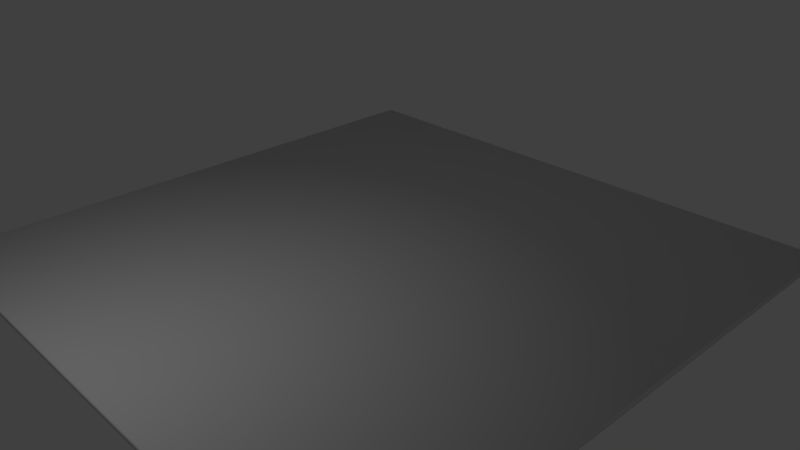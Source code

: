 # Source: ceiling.blend  (saved by Blender 2.76.0; exported with 4.5.12 LTS)
import bpy
from mathutils import Matrix  # noqa: F401  (used for matrix-valued properties, if any)

bpy.ops.wm.read_factory_settings(use_empty=True)
scene = bpy.context.scene
scene.name = 'Scene'

# ---- collections
col_collection_1 = bpy.data.collections.new('Collection 1'); scene.collection.children.link(col_collection_1)

# ---- world
world_world = bpy.data.worlds.new('World'); scene.world = world_world
world_world.color = (0.05088, 0.05088, 0.05088)
world_world.use_sun_shadow = False
world_world.sun_shadow_jitter_overblur = 0.0
world_world.cycles.sampling_method = 'MANUAL'
world_world.cycles.sample_map_resolution = 256

# ---- cameras
cam_camera = bpy.data.cameras.new('Camera')
cam_camera.clip_end = 100.0
cam_camera.lens = 35.0
cam_camera.sensor_width = 32.0
cam_camera.sensor_height = 18.0
cam_camera.ortho_scale = 7.314
cam_camera.dof.focus_distance = 0.0
cam_camera.dof.aperture_fstop = 128.0

# ---- lights
light_lamp = bpy.data.lights.new('Lamp', 'POINT')
light_lamp.transmission_factor = 0.0
light_lamp.cutoff_distance = 30.0
light_lamp.energy = 100.0
light_lamp.shadow_buffer_clip_start = 1.001
light_lamp.shadow_soft_size = 0.1
light_lamp.shadow_maximum_resolution = 0.006
light_lamp.use_absolute_resolution = True
light_lamp.cycles.use_multiple_importance_sampling = False

# ---- meshes
me_plane = bpy.data.meshes.new('Plane')
me_plane.from_pydata([(-4.0, -4.0, 0.0), (4.0, -4.0, 0.0), (-4.0, 4.0, 0.0), (4.0, 4.0, 0.0), (-4.0, 4.0, -0.1), (-4.0, -4.0, -0.1), (4.0, -4.0, -0.1), (4.0, 4.0, -0.1)], [], [(0, 1, 3, 2), (5, 4, 7, 6), (1, 6, 7, 3), (2, 4, 5, 0), (3, 7, 4, 2), (0, 5, 6, 1)])
me_plane.polygons.foreach_set('use_smooth', [True] * 6)
me_plane.use_remesh_preserve_volume = False
me_plane.use_remesh_preserve_attributes = False
me_plane.use_mirror_vertex_groups = False
me_plane.update()

# ---- objects
ob_plane = bpy.data.objects.new('Plane', me_plane)
ob_lamp = bpy.data.objects.new('Lamp', light_lamp)
ob_camera = bpy.data.objects.new('Camera', cam_camera)

# ---- transforms, parenting, visibility, modifiers, constraints
ob_plane.location = (0.0, 0.0, 0.0)
ob_plane.lineart.crease_threshold = 0.0
ob_lamp.location = (-0.1338, -5.883, 4.299)
ob_lamp.rotation_euler = (0.6503, 0.05522, 1.866)
ob_lamp.lock_rotations_4d = False
ob_lamp.empty_display_type = 'ARROWS'
ob_lamp.color = (0.0, 0.0, 0.0, 0.0)
ob_lamp.lineart.crease_threshold = 0.0
ob_camera.location = (7.481, -6.508, 5.344)
ob_camera.rotation_euler = (1.109, 0.01082, 0.8149)
ob_camera.lock_rotations_4d = False
ob_camera.empty_display_type = 'ARROWS'
ob_camera.color = (0.0, 0.0, 0.0, 0.0)
ob_camera.display_type = 'WIRE'
ob_camera.lineart.crease_threshold = 0.0

# ---- collection membership
col_collection_1.objects.link(ob_plane)
col_collection_1.objects.link(ob_lamp)
col_collection_1.objects.link(ob_camera)

# ---- scene / render settings (as saved in the file)
scene.camera = ob_camera
scene.frame_start = 1; scene.frame_end = 250; scene.frame_set(1)
scene.render.engine = 'BLENDER_EEVEE_NEXT'
scene.render.resolution_percentage = 50
scene.render.dither_intensity = 0.0
scene.cycles.use_denoising = False
scene.cycles.samples = 10
scene.cycles.sampling_pattern = 'TABULATED_SOBOL'
scene.cycles.light_sampling_threshold = 0.0
scene.cycles.use_adaptive_sampling = False
scene.cycles.use_light_tree = False
scene.cycles.blur_glossy = 0.0
scene.cycles.pixel_filter_type = 'GAUSSIAN'
scene.cycles.sample_clamp_indirect = 0.0
scene.view_settings.view_transform = 'Standard'
bpy.context.view_layer.update()
